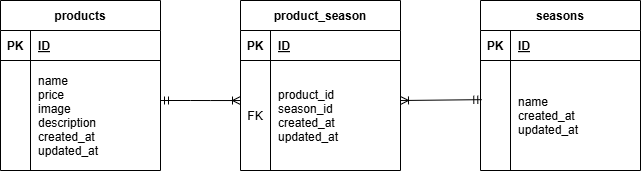

The diagram above was exported from draw.io. Its source (the exported page's mxGraphModel, read from the mxfile embedded in the PNG):
<mxGraphModel dx="1050" dy="618" grid="1" gridSize="10" guides="1" tooltips="1" connect="0" arrows="1" fold="1" page="1" pageScale="1" pageWidth="850" pageHeight="1100" math="0" shadow="0" extFonts="Permanent Marker^https://fonts.googleapis.com/css?family=Permanent+Marker">
  <root>
    <mxCell id="0" />
    <mxCell id="1" parent="0" />
    <mxCell id="C-vyLk0tnHw3VtMMgP7b-2" value="product_season" style="shape=table;startSize=30;container=1;collapsible=1;childLayout=tableLayout;fixedRows=1;rowLines=0;fontStyle=1;align=center;resizeLast=1;" parent="1" vertex="1">
      <mxGeometry x="280" y="150" width="160" height="170" as="geometry" />
    </mxCell>
    <mxCell id="C-vyLk0tnHw3VtMMgP7b-3" value="" style="shape=partialRectangle;collapsible=0;dropTarget=0;pointerEvents=0;fillColor=none;points=[[0,0.5],[1,0.5]];portConstraint=eastwest;top=0;left=0;right=0;bottom=1;" parent="C-vyLk0tnHw3VtMMgP7b-2" vertex="1">
      <mxGeometry y="30" width="160" height="30" as="geometry" />
    </mxCell>
    <mxCell id="C-vyLk0tnHw3VtMMgP7b-4" value="PK" style="shape=partialRectangle;overflow=hidden;connectable=0;fillColor=none;top=0;left=0;bottom=0;right=0;fontStyle=1;" parent="C-vyLk0tnHw3VtMMgP7b-3" vertex="1">
      <mxGeometry width="30" height="30" as="geometry">
        <mxRectangle width="30" height="30" as="alternateBounds" />
      </mxGeometry>
    </mxCell>
    <mxCell id="C-vyLk0tnHw3VtMMgP7b-5" value="ID" style="shape=partialRectangle;overflow=hidden;connectable=0;fillColor=none;top=0;left=0;bottom=0;right=0;align=left;spacingLeft=6;fontStyle=5;" parent="C-vyLk0tnHw3VtMMgP7b-3" vertex="1">
      <mxGeometry x="30" width="130" height="30" as="geometry">
        <mxRectangle width="130" height="30" as="alternateBounds" />
      </mxGeometry>
    </mxCell>
    <mxCell id="C-vyLk0tnHw3VtMMgP7b-6" value="" style="shape=partialRectangle;collapsible=0;dropTarget=0;pointerEvents=0;fillColor=none;points=[[0,0.5],[1,0.5]];portConstraint=eastwest;top=0;left=0;right=0;bottom=0;" parent="C-vyLk0tnHw3VtMMgP7b-2" vertex="1">
      <mxGeometry y="60" width="160" height="110" as="geometry" />
    </mxCell>
    <mxCell id="C-vyLk0tnHw3VtMMgP7b-7" value="FK" style="shape=partialRectangle;overflow=hidden;connectable=0;fillColor=none;top=0;left=0;bottom=0;right=0;" parent="C-vyLk0tnHw3VtMMgP7b-6" vertex="1">
      <mxGeometry width="30" height="110" as="geometry">
        <mxRectangle width="30" height="110" as="alternateBounds" />
      </mxGeometry>
    </mxCell>
    <mxCell id="C-vyLk0tnHw3VtMMgP7b-8" value="product_id&#10;season_id&#10;created_at&#10;updated_at" style="shape=partialRectangle;overflow=hidden;connectable=0;fillColor=none;top=0;left=0;bottom=0;right=0;align=left;spacingLeft=6;" parent="C-vyLk0tnHw3VtMMgP7b-6" vertex="1">
      <mxGeometry x="30" width="130" height="110" as="geometry">
        <mxRectangle width="130" height="110" as="alternateBounds" />
      </mxGeometry>
    </mxCell>
    <mxCell id="C-vyLk0tnHw3VtMMgP7b-13" value="seasons" style="shape=table;startSize=30;container=1;collapsible=1;childLayout=tableLayout;fixedRows=1;rowLines=0;fontStyle=1;align=center;resizeLast=1;" parent="1" vertex="1">
      <mxGeometry x="520" y="150" width="160" height="170" as="geometry" />
    </mxCell>
    <mxCell id="C-vyLk0tnHw3VtMMgP7b-14" value="" style="shape=partialRectangle;collapsible=0;dropTarget=0;pointerEvents=0;fillColor=none;points=[[0,0.5],[1,0.5]];portConstraint=eastwest;top=0;left=0;right=0;bottom=1;" parent="C-vyLk0tnHw3VtMMgP7b-13" vertex="1">
      <mxGeometry y="30" width="160" height="30" as="geometry" />
    </mxCell>
    <mxCell id="C-vyLk0tnHw3VtMMgP7b-15" value="PK" style="shape=partialRectangle;overflow=hidden;connectable=0;fillColor=none;top=0;left=0;bottom=0;right=0;fontStyle=1;" parent="C-vyLk0tnHw3VtMMgP7b-14" vertex="1">
      <mxGeometry width="30" height="30" as="geometry">
        <mxRectangle width="30" height="30" as="alternateBounds" />
      </mxGeometry>
    </mxCell>
    <mxCell id="C-vyLk0tnHw3VtMMgP7b-16" value="ID" style="shape=partialRectangle;overflow=hidden;connectable=0;fillColor=none;top=0;left=0;bottom=0;right=0;align=left;spacingLeft=6;fontStyle=5;" parent="C-vyLk0tnHw3VtMMgP7b-14" vertex="1">
      <mxGeometry x="30" width="130" height="30" as="geometry">
        <mxRectangle width="130" height="30" as="alternateBounds" />
      </mxGeometry>
    </mxCell>
    <mxCell id="C-vyLk0tnHw3VtMMgP7b-17" value="" style="shape=partialRectangle;collapsible=0;dropTarget=0;pointerEvents=0;fillColor=none;points=[[0,0.5],[1,0.5]];portConstraint=eastwest;top=0;left=0;right=0;bottom=0;" parent="C-vyLk0tnHw3VtMMgP7b-13" vertex="1">
      <mxGeometry y="60" width="160" height="110" as="geometry" />
    </mxCell>
    <mxCell id="C-vyLk0tnHw3VtMMgP7b-18" value="" style="shape=partialRectangle;overflow=hidden;connectable=0;fillColor=none;top=0;left=0;bottom=0;right=0;" parent="C-vyLk0tnHw3VtMMgP7b-17" vertex="1">
      <mxGeometry width="30" height="110" as="geometry">
        <mxRectangle width="30" height="110" as="alternateBounds" />
      </mxGeometry>
    </mxCell>
    <mxCell id="C-vyLk0tnHw3VtMMgP7b-19" value="name&#10;created_at&#10;updated_at" style="shape=partialRectangle;overflow=hidden;connectable=0;fillColor=none;top=0;left=0;bottom=0;right=0;align=left;spacingLeft=6;" parent="C-vyLk0tnHw3VtMMgP7b-17" vertex="1">
      <mxGeometry x="30" width="130" height="110" as="geometry">
        <mxRectangle width="130" height="110" as="alternateBounds" />
      </mxGeometry>
    </mxCell>
    <mxCell id="C-vyLk0tnHw3VtMMgP7b-23" value="products" style="shape=table;startSize=30;container=1;collapsible=1;childLayout=tableLayout;fixedRows=1;rowLines=0;fontStyle=1;align=center;resizeLast=1;" parent="1" vertex="1">
      <mxGeometry x="40" y="150" width="160" height="170" as="geometry">
        <mxRectangle x="120" y="120" width="90" height="30" as="alternateBounds" />
      </mxGeometry>
    </mxCell>
    <mxCell id="C-vyLk0tnHw3VtMMgP7b-24" value="" style="shape=partialRectangle;collapsible=0;dropTarget=0;pointerEvents=0;fillColor=none;points=[[0,0.5],[1,0.5]];portConstraint=eastwest;top=0;left=0;right=0;bottom=1;" parent="C-vyLk0tnHw3VtMMgP7b-23" vertex="1">
      <mxGeometry y="30" width="160" height="30" as="geometry" />
    </mxCell>
    <mxCell id="C-vyLk0tnHw3VtMMgP7b-25" value="PK" style="shape=partialRectangle;overflow=hidden;connectable=0;fillColor=none;top=0;left=0;bottom=0;right=0;fontStyle=1;" parent="C-vyLk0tnHw3VtMMgP7b-24" vertex="1">
      <mxGeometry width="30" height="30" as="geometry">
        <mxRectangle width="30" height="30" as="alternateBounds" />
      </mxGeometry>
    </mxCell>
    <mxCell id="C-vyLk0tnHw3VtMMgP7b-26" value="ID" style="shape=partialRectangle;overflow=hidden;connectable=0;fillColor=none;top=0;left=0;bottom=0;right=0;align=left;spacingLeft=6;fontStyle=5;" parent="C-vyLk0tnHw3VtMMgP7b-24" vertex="1">
      <mxGeometry x="30" width="130" height="30" as="geometry">
        <mxRectangle width="130" height="30" as="alternateBounds" />
      </mxGeometry>
    </mxCell>
    <mxCell id="C-vyLk0tnHw3VtMMgP7b-27" value="" style="shape=partialRectangle;collapsible=0;dropTarget=0;pointerEvents=0;fillColor=none;points=[[0,0.5],[1,0.5]];portConstraint=eastwest;top=0;left=0;right=0;bottom=0;" parent="C-vyLk0tnHw3VtMMgP7b-23" vertex="1">
      <mxGeometry y="60" width="160" height="110" as="geometry" />
    </mxCell>
    <mxCell id="C-vyLk0tnHw3VtMMgP7b-28" value="" style="shape=partialRectangle;overflow=hidden;connectable=0;fillColor=none;top=0;left=0;bottom=0;right=0;" parent="C-vyLk0tnHw3VtMMgP7b-27" vertex="1">
      <mxGeometry width="30" height="110" as="geometry">
        <mxRectangle width="30" height="110" as="alternateBounds" />
      </mxGeometry>
    </mxCell>
    <mxCell id="C-vyLk0tnHw3VtMMgP7b-29" value="name&#10;price&#10;image&#10;description&#10;created_at&#10;updated_at" style="shape=partialRectangle;overflow=hidden;connectable=0;fillColor=none;top=0;left=0;bottom=0;right=0;align=left;spacingLeft=6;" parent="C-vyLk0tnHw3VtMMgP7b-27" vertex="1">
      <mxGeometry x="30" width="130" height="110" as="geometry">
        <mxRectangle width="130" height="110" as="alternateBounds" />
      </mxGeometry>
    </mxCell>
    <mxCell id="rb1O1MyG5wT6c0tRQYXR-11" value="" style="edgeStyle=entityRelationEdgeStyle;fontSize=12;html=1;endArrow=ERoneToMany;startArrow=ERmandOne;rounded=0;entryX=0;entryY=0.273;entryDx=0;entryDy=0;entryPerimeter=0;" parent="1" edge="1">
      <mxGeometry width="100" height="100" relative="1" as="geometry">
        <mxPoint x="200" y="250" as="sourcePoint" />
        <mxPoint x="280" y="250.02999999999997" as="targetPoint" />
        <Array as="points">
          <mxPoint x="260" y="200" />
          <mxPoint x="300" y="170" />
        </Array>
      </mxGeometry>
    </mxCell>
    <mxCell id="zXVsq1dw5wzbUjKt2zkz-1" value="" style="fontSize=12;html=1;endArrow=ERoneToMany;startArrow=ERmandOne;rounded=0;exitX=0.008;exitY=0.356;exitDx=0;exitDy=0;exitPerimeter=0;" edge="1" parent="1" source="C-vyLk0tnHw3VtMMgP7b-17">
      <mxGeometry width="100" height="100" relative="1" as="geometry">
        <mxPoint x="521" y="248" as="sourcePoint" />
        <mxPoint x="440" y="250" as="targetPoint" />
      </mxGeometry>
    </mxCell>
  </root>
</mxGraphModel>